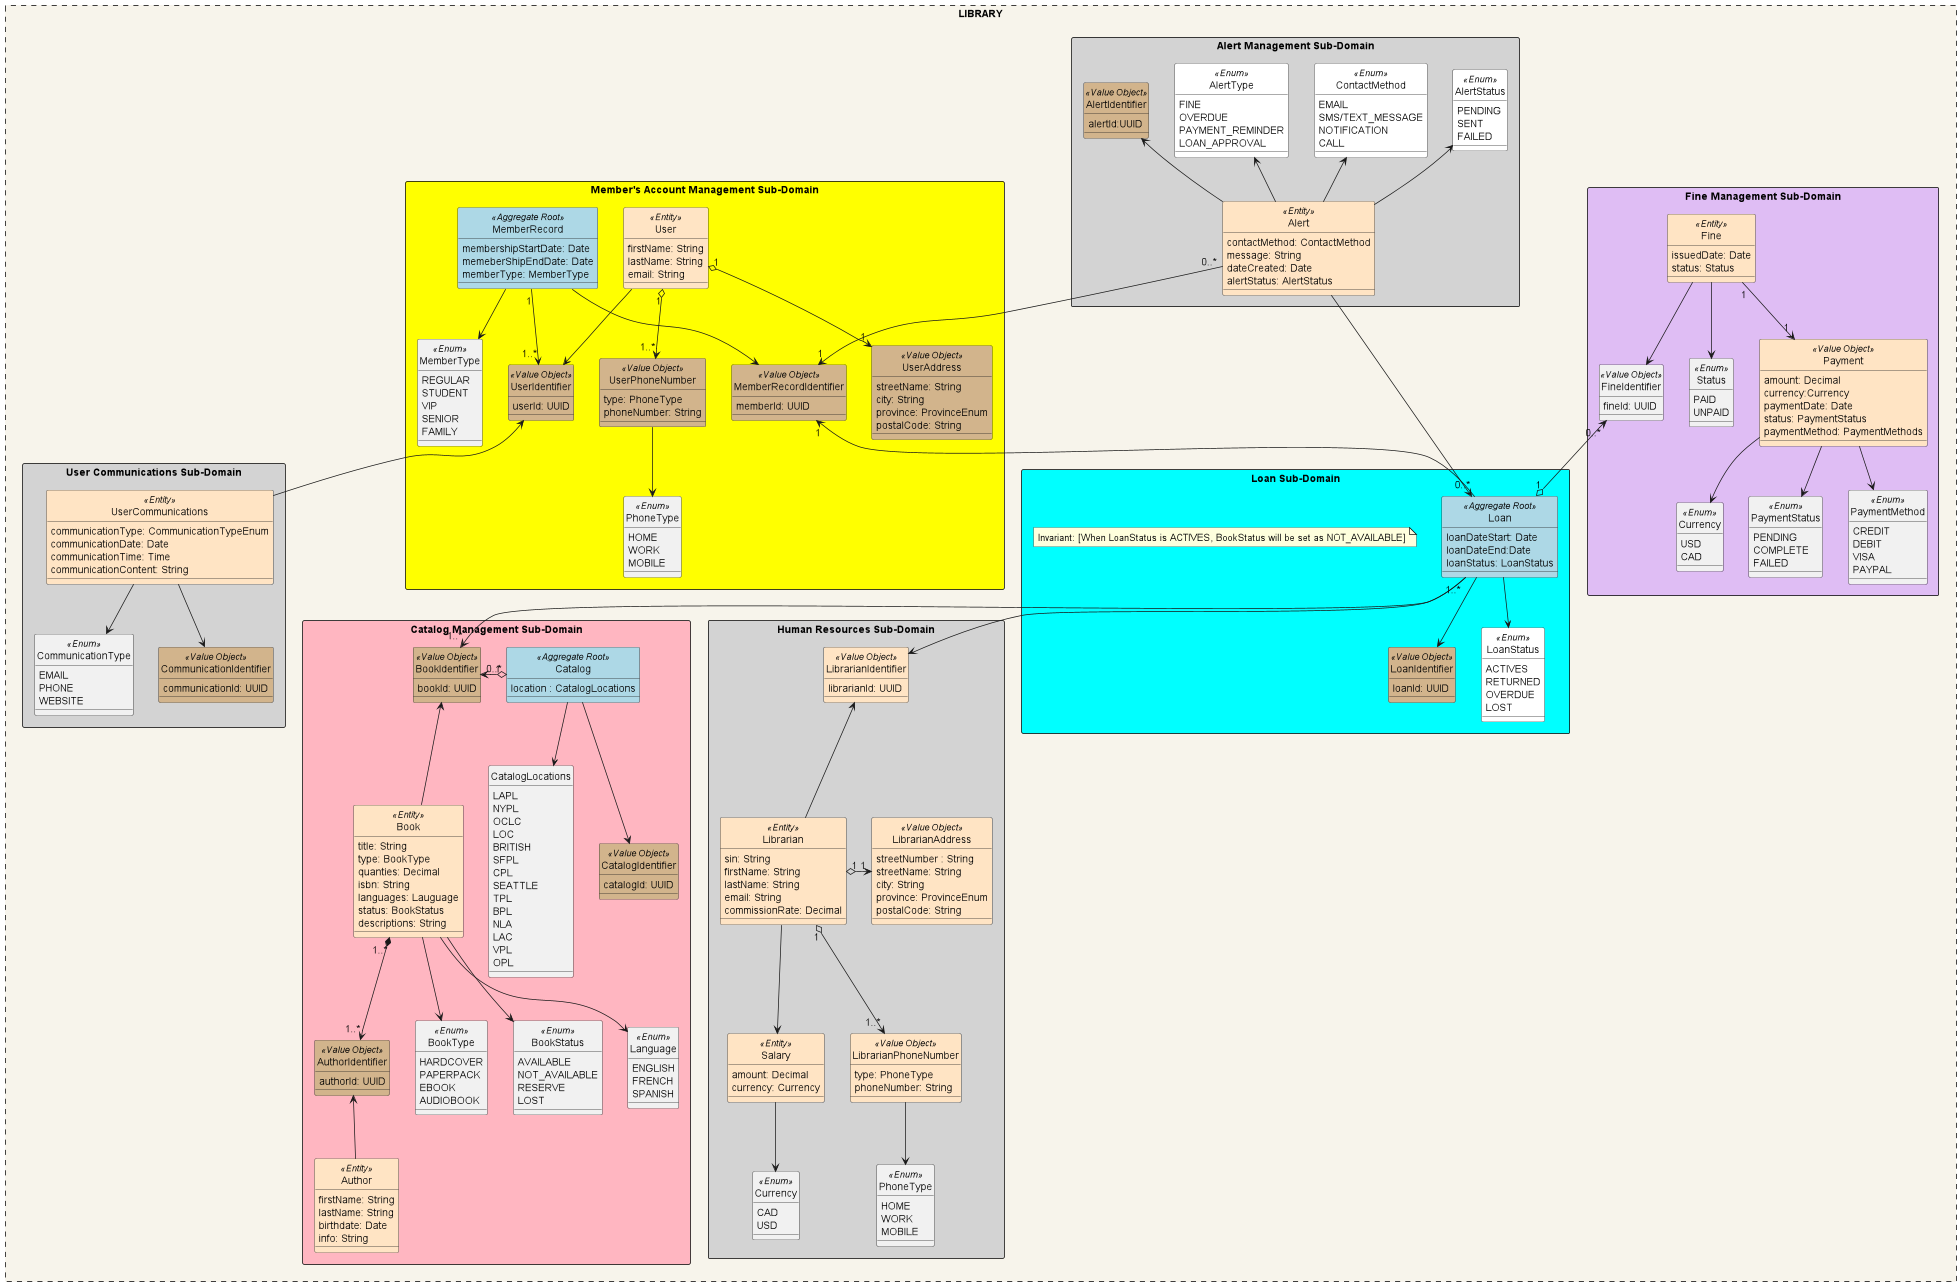

The diagram above was rendered by PlantUML. Its source (embedded in the PNG):
@startuml
'https://plantuml.com/sequence-diagram

hide circle
top to bottom direction
scale 0.2
!define ENTITY(entityName) class entityName << Entity >>
!define ENUM(enumName) class enumName << Enum >>
!define AGGREGATE(aggregateName) class aggregateName << Aggregate >>
!define AGGREGATE_ROOT(aggregateRootName) class aggregateRootName << Aggregate Root >>
!define AGGREGATE_ROOT_ENTITY(aggregateRootEntityName) class aggregateRootEntityName << Aggregate Root >> << Entity >>
!define VALUE_OBJECT(valueObjectName) class valueObjectName << Value Object >>
!pragma useVerticalIf on
skinparam dpi 350
skinparam packageStyle rectangle
skinparam rectangle {
    BackgroundColor #f7f4eb
    BorderColor Black
}

rectangle "LIBRARY" as BoundedContextCarDealership #line.dashed {

Package "Fine Management Sub-Domain" as FineManagement <<Rectangle>> #DFBDF4 {

    ENTITY(Fine) #Bisque {
        issuedDate: Date
        status: Status
    }



    VALUE_OBJECT(FineIdentifier){
        fineId: UUID
    }



    ENUM(Status){
        PAID
        UNPAID
    }


    VALUE_OBJECT(Payment) #Bisque {
        amount: Decimal
        currency:Currency
        paymentDate: Date
        status: PaymentStatus
        paymentMethod: PaymentMethods
    }



    ENUM(PaymentStatus){
        PENDING
        COMPLETE
        FAILED
    }

    ENUM(PaymentMethod){
        CREDIT
        DEBIT
        VISA
        PAYPAL
    }

    ENUM(Currency){
        USD
        CAD
    }



    Fine --> FineIdentifier
    Fine --> Status
    Payment --> PaymentMethod
    Payment --> Currency
    Fine"1" --> "1"Payment
    Payment --> PaymentStatus

}












Package "Catalog Management Sub-Domain" as CatalogManagement <<Rectangle>> #lightpink {


    AGGREGATE_ROOT(Catalog) #lightblue {
       location : CatalogLocations
    }


    VALUE_OBJECT(CatalogIdentifier) #Tan{
            catalogId: UUID
    }




    ENUM (CatalogLocations){
        LAPL
        NYPL
        OCLC
        LOC
        BRITISH
        SFPL
        CPL
        SEATTLE
        TPL
        BPL
        NLA
        LAC
        VPL
        OPL

    }

    ENTITY(Book) #Bisque {
        title: String
        type: BookType
        quanties: Decimal
        isbn: String
        languages: Lauguage
        status: BookStatus
        descriptions: String

    }

    VALUE_OBJECT(BookIdentifier) #Tan{
        bookId: UUID
    }




    ENUM(BookType){
        HARDCOVER
        PAPERPACK
        EBOOK
        AUDIOBOOK
    }


    ENUM(BookStatus){
        AVAILABLE
        NOT_AVAILABLE
        RESERVE
        LOST

    }


    ENUM(Language){
        ENGLISH
        FRENCH
        SPANISH
    }


    ENTITY(Author) #Bisque {
        firstName: String
        lastName: String
        birthdate: Date
        info: String
    }


    VALUE_OBJECT(AuthorIdentifier) #Tan{
        authorId: UUID
    }



    Book -U-> BookIdentifier
    Author -U-> AuthorIdentifier
    Book "1..*" *--> "1..*" AuthorIdentifier
    Book --> BookType
    Book --> BookStatus
    Book --> Language
    Catalog --> CatalogIdentifier
    Catalog "1" o-L-> "0..*"  BookIdentifier
    Catalog --> CatalogLocations
}












Package "Member's Account Management Sub-Domain" as MemberAccountManagement <<Rectangle>> #yellow{
    ENTITY(User) #Bisque {
        firstName: String
        lastName: String
        email: String

    }


    VALUE_OBJECT(UserIdentifier) #Tan{
        userId: UUID
    }

    AGGREGATE_ROOT(MemberRecord) #lightblue{
        membershipStartDate: Date
        memeberShipEndDate: Date
        memberType: MemberType
    }


    ENUM(MemberType) {
        REGULAR
        STUDENT
        VIP
        SENIOR
        FAMILY
    }


    VALUE_OBJECT(MemberRecordIdentifier) #Tan{
        memberId: UUID
    }


    VALUE_OBJECT(UserPhoneNumber) #Tan{
        type: PhoneType
        phoneNumber: String
    }

    ENUM(PhoneType) {
        HOME
        WORK
        MOBILE
    }

    VALUE_OBJECT(UserAddress) #Tan{
         streetName: String
         city: String
         province: ProvinceEnum
         postalCode: String
    }



    User --> UserIdentifier
    User "1" o--> "1" UserAddress
    User "1" o--> "1..*" UserPhoneNumber
    UserPhoneNumber --> PhoneType
    MemberRecord --> MemberRecordIdentifier
    MemberRecord"1" --> "1..*"UserIdentifier
    MemberRecord --> MemberType
}














Package "Loan Sub-Domain" as BookLoanManagement <<Rectangle>> #cyan {

  note "Invariant: [When LoanStatus is ACTIVES, BookStatus will be set as NOT_AVAILABLE]" as catalogInvariant1

    AGGREGATE_ROOT(Loan) #lightblue {
        loanDateStart: Date
        loanDateEnd:Date
        loanStatus: LoanStatus

    }

    VALUE_OBJECT(LoanIdentifier) #Tan{
        loanId: UUID
    }

    ENUM(LoanStatus) #white{
        ACTIVES
        RETURNED
        OVERDUE
        LOST
    }


    Loan --> LoanIdentifier
    Loan --> LoanStatus
    Loan "1" o-U-> "0..*" FineIdentifier
    Loan "0..*" -U-> "1" MemberRecordIdentifier
    Loan"1..*" --> "1..*" BookIdentifier




}







Package "Human Resources Sub-Domain" as LibrarianManagement <<Rectangle>> #lightgrey {

    ENTITY(Librarian) #Bisque {
        sin: String
        firstName: String
        lastName: String
        email: String
        commissionRate: Decimal

    }


    ENTITY(Salary) #Bisque {
        amount: Decimal
        currency: Currency

    }


    ENUM(Currency) {
        CAD
        USD
    }


    VALUE_OBJECT(LibrarianIdentifier) #Bisque{
        librarianId: UUID
    }


    VALUE_OBJECT(LibrarianAddress) #Bisque{
        streetNumber : String
        streetName: String
        city: String
        province: ProvinceEnum
        postalCode: String
    }

    VALUE_OBJECT(LibrarianPhoneNumber) #Bisque{
        type: PhoneType
        phoneNumber: String
    }

    ENUM(PhoneType) {
        HOME
        WORK
        MOBILE
    }




    Librarian -U-> LibrarianIdentifier
    Librarian "1" o-R-> "1" LibrarianAddress
    Librarian "1" o--> "1..*" LibrarianPhoneNumber
    LibrarianPhoneNumber --> PhoneType
    Loan --> LibrarianIdentifier
    Librarian --> Salary
    Salary --> Currency

}













    Package "Alert Management Sub-Domain" as AlertManagement <<Rectangle>> #lightgrey {

        ENTITY(Alert) #Bisque {
            contactMethod: ContactMethod
            message: String
            dateCreated: Date
            alertStatus: AlertStatus
        }


        ENUM(ContactMethod) #white{
            EMAIL
            SMS/TEXT_MESSAGE
            NOTIFICATION
            CALL
        }

        ENUM(AlertType) #white{
            FINE
            OVERDUE
            PAYMENT_REMINDER
            LOAN_APPROVAL
        }


        ENUM(AlertStatus) #white{
            PENDING
            SENT
            FAILED
        }


        VALUE_OBJECT(AlertIdentifier) #Tan{
            alertId:UUID

        }



        Alert -U-> AlertIdentifier
        Alert -U-> AlertType
        Alert -U-> ContactMethod
        Alert -U-> AlertStatus
        Alert"0..*" --> "1"MemberRecordIdentifier
        Alert -U-> Loan


    }







     Package "User Communications Sub-Domain" as UserCommunications <<Rectangle>> #lightgrey {


         ENTITY(UserCommunications) #Bisque {
            communicationType: CommunicationTypeEnum
            communicationDate: Date
            communicationTime: Time
            communicationContent: String
        }

        ENUM(CommunicationType) {
            EMAIL
            PHONE
            WEBSITE
        }

        VALUE_OBJECT(CommunicationIdentifier) #Tan{
            communicationId: UUID
        }

        UserCommunications --> CommunicationType
        UserCommunications --> CommunicationIdentifier
        UserCommunications -U-> UserIdentifier
    }













}
@enduml